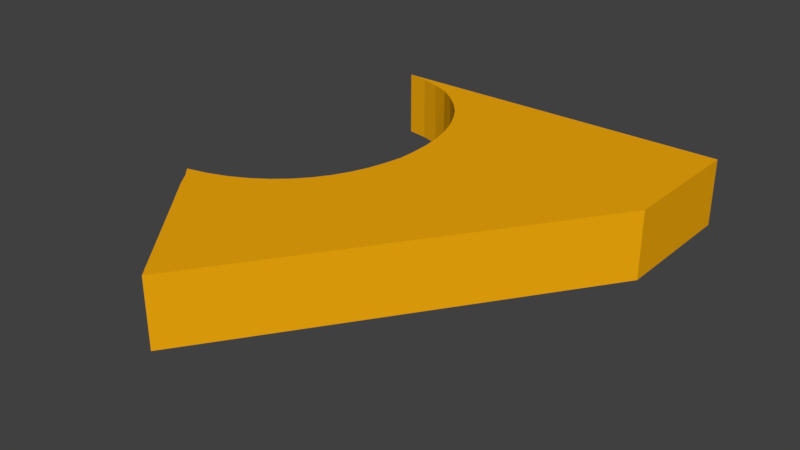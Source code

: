 # Source: logo2.blend  (saved by Blender 3.3.6; exported with 4.5.12 LTS)
import bpy
from mathutils import Matrix  # noqa: F401  (used for matrix-valued properties, if any)

bpy.ops.wm.read_factory_settings(use_empty=True)
scene = bpy.context.scene
scene.name = 'Scene'

# ---- collections
col_risc_v_logo_svg = bpy.data.collections.new('RISC-V logo.svg'); scene.collection.children.link(col_risc_v_logo_svg)

# ---- materials (node trees are filled in below, after node groups)
mat_svgmat_001 = bpy.data.materials.new('SVGMat.001')
mat_svgmat_001.use_transparent_shadow = False
mat_svgmat_001.diffuse_color = (0.8963, 0.4072, 0.004025, 1.0)

# ---- material node trees

# ---- world
world_world = bpy.data.worlds.new('World'); scene.world = world_world
world_world.color = (0.05088, 0.05088, 0.05088)
world_world.use_sun_shadow = False
world_world.sun_shadow_jitter_overblur = 0.0
world_world.cycles.sampling_method = 'MANUAL'

# ---- meshes
me_curve = bpy.data.meshes.new('Curve')
me_curve.from_pydata([(0.01892, 0.02338, -0.0004607), (0.01886, 0.02217, -0.0004607), (0.01868, 0.02099, -0.0004607), (0.01838, 0.01985, -0.0004607), (0.01796, 0.01876, -0.0004607), (0.01743, 0.01773, -0.0004607), (0.01677, 0.01676, -0.0004607), (0.016, 0.01588, -0.0004607), (0.0151, 0.01509, -0.0004607), (0.0141, 0.0144, -0.0004607), (0.01297, 0.01382, -0.0004607), (0.01173, 0.01336, -0.0004607), (0.01038, 0.01303, -0.0004607), (0.01054, 0.01284, -0.0004607), (0.01097, 0.01231, -0.0004607), (0.01162, 0.01152, -0.0004607), (0.01244, 0.01053, -0.0004607), (0.01338, 0.009409, -0.0004607), (0.01436, 0.008219, -0.0004607), (0.01535, 0.007028, -0.0004607), (0.01628, 0.005904, -0.0004607), (0.0171, 0.004913, -0.0004607), (0.01775, 0.004123, -0.0004607), (0.01819, 0.0036, -0.0004607), (0.01834, 0.003411, -0.0004607), (0.01906, 0.004443, -0.0004607), (0.03341, 0.02516, -0.0004607), (0.03341, 0.03389, -0.0004607), (0.01009, 0.03389, -0.0004607), (0.01151, 0.03365, -0.0004607), (0.0128, 0.03325, -0.0004607), (0.01397, 0.03269, -0.0004607), (0.01502, 0.03199, -0.0004607), (0.01594, 0.03117, -0.0004607), (0.01673, 0.03025, -0.0004607), (0.0174, 0.02923, -0.0004607), (0.01795, 0.02815, -0.0004607), (0.01838, 0.027, -0.0004607), (0.01868, 0.02582, -0.0004607), (0.01886, 0.02461, -0.0004607), (0.01009, 0.03389, 0.003866), (0.01151, 0.03365, 0.003866), (0.03341, 0.03389, 0.003866), (0.0128, 0.03325, 0.003866), (0.03341, 0.02516, 0.003866), (0.01399, 0.03273, 0.003866), (0.01502, 0.03199, 0.003866), (0.01594, 0.03117, 0.003866), (0.01673, 0.03025, 0.003866), (0.0174, 0.02923, 0.003866), (0.01795, 0.02815, 0.003866), (0.01838, 0.027, 0.003866), (0.01868, 0.02582, 0.003866), (0.01886, 0.02461, 0.003866), (0.01892, 0.02338, 0.003866), (0.01906, 0.004443, 0.003866), (0.0189, 0.02217, 0.003866), (0.01868, 0.02099, 0.003866), (0.01838, 0.01985, 0.003866), (0.01796, 0.01876, 0.003866), (0.01743, 0.01773, 0.003866), (0.01677, 0.01676, 0.003866), (0.016, 0.01588, 0.003866), (0.0151, 0.01509, 0.003866), (0.0141, 0.0144, 0.003866), (0.01297, 0.01382, 0.003866), (0.01173, 0.01336, 0.003866), (0.01038, 0.01303, 0.003866), (0.01055, 0.01285, 0.003866), (0.01101, 0.01236, 0.003866), (0.01162, 0.01152, 0.003866), (0.01244, 0.01053, 0.003866), (0.01338, 0.009409, 0.003866), (0.01436, 0.008219, 0.003866), (0.01535, 0.007028, 0.003866), (0.01628, 0.005904, 0.003866), (0.0171, 0.004913, 0.003866), (0.01775, 0.004123, 0.003866), (0.01819, 0.0036, 0.003866), (0.01834, 0.003411, 0.003866)], [], [(21, 22, 77, 76), (14, 15, 70, 69), (28, 29, 41, 40), (7, 8, 63, 62), (33, 34, 48, 47), (0, 1, 56, 54), (20, 21, 76, 75), (13, 14, 69, 68), (39, 0, 54, 53), (6, 7, 62, 61), (32, 33, 47, 46), (19, 20, 75, 74), (12, 13, 68, 67), (38, 39, 53, 52), (5, 6, 61, 60), (31, 32, 46, 45), (18, 19, 74, 73), (11, 12, 67, 66), (37, 38, 52, 51), (4, 5, 60, 59), (30, 31, 45, 43), (17, 18, 73, 72), (24, 25, 55, 79), (26, 27, 42, 44), (10, 11, 66, 65), (36, 37, 51, 50), (3, 4, 59, 58), (23, 24, 79, 78), (16, 17, 72, 71), (9, 10, 65, 64), (35, 36, 50, 49), (2, 3, 58, 57), (22, 23, 78, 77), (29, 30, 43, 41), (15, 16, 71, 70), (8, 9, 64, 63), (27, 28, 40, 42), (34, 35, 49, 48), (41, 42, 40), (41, 43, 42), (43, 45, 44, 42), (46, 44, 45), (47, 44, 46), (48, 44, 47), (49, 44, 48), (50, 44, 49), (51, 44, 50), (52, 44, 51), (53, 44, 52), (53, 54, 44), (54, 56, 55, 44), (57, 55, 56), (58, 55, 57), (59, 55, 58), (60, 55, 59), (61, 55, 60), (62, 55, 61), (63, 55, 62), (64, 55, 63), (65, 55, 64), (66, 55, 65), (67, 68, 69, 55, 66), (70, 55, 69), (71, 55, 70), (72, 55, 71), (73, 55, 72), (74, 55, 73), (75, 55, 74), (76, 55, 75), (77, 55, 76), (77, 78, 55), (78, 79, 55), (25, 26, 44, 55), (1, 2, 57, 56), (28, 27, 26, 25, 24, 23, 22, 21, 20, 19, 18, 17, 16, 15, 14, 13, 12, 11, 10, 9, 8, 7, 6, 5, 4, 3, 2, 1, 0, 39, 38, 37, 36, 35, 34, 33, 32, 31, 30, 29)])
_uv = me_curve.uv_layers.new(name='UVMap')
_uv.uv.foreach_set('vector', [0.0, 0.0, 0.0, 0.0, 0.0, 0.0, 0.0, 0.0, 0.0, 0.0, 0.0, 0.0, 0.0, 0.0, 0.0, 0.0, 0.0, 0.0, 0.0, 0.0, 0.0, 0.0, 0.0, 0.0, 0.0, 0.0, 0.0, 0.0, 0.0, 0.0, 0.0, 0.0, 0.0, 0.0, 0.0, 0.0, 0.0, 0.0, 0.0, 0.0, 0.0, 0.0, 0.0, 0.0, 0.0, 0.0, 0.0, 0.0, 0.0, 0.0, 0.0, 0.0, 0.0, 0.0, 0.0, 0.0, 0.0, 0.0, 0.0, 0.0, 0.0, 0.0, 0.0, 0.0, 0.7647, 0.0, 0.0, 0.0, 0.0, 0.0, 0.7647, 0.0, 0.0, 0.0, 0.0, 0.0, 0.0, 0.0, 0.0, 0.0, 0.0, 0.0, 0.0, 0.0, 0.0, 0.0, 0.0, 0.0, 0.0, 0.0, 0.0, 0.0, 0.0, 0.0, 0.0, 0.0, 0.0, 0.0, 0.0, 0.0, 0.0, 0.0, 0.0, 0.0, 0.0, 0.0, 0.0, 0.0, 0.0, 0.0, 0.0, 0.0, 0.0, 0.0, 0.0, 0.0, 0.0, 0.0, 0.0, 0.0, 0.0, 0.0, 0.0, 0.0, 0.0, 0.0, 0.0, 0.0, 0.0, 0.0, 0.0, 0.0, 0.0, 0.0, 0.0, 0.0, 0.0, 0.0, 0.0, 0.0, 0.0, 0.0, 0.0, 0.0, 0.0, 0.0, 0.0, 0.0, 0.0, 0.0, 0.0, 0.0, 0.0, 0.0, 0.0, 0.0, 0.0, 0.0, 0.0, 0.0, 0.0, 0.0, 0.0, 0.0, 0.0, 0.0, 0.0, 0.0, 0.0, 0.0, 0.0, 0.0, 0.0, 0.0, 0.0, 0.0, 0.0, 0.0, 0.0, 0.0, 0.0, 0.0, 0.0, 0.0, 0.0, 0.0, 0.0, 0.0, 0.0, 0.0, 0.0, 0.0, 0.0, 0.0, 0.0, 0.0, 0.0, 0.0, 0.0, 0.0, 0.0, 0.0, 0.0, 0.0, 0.0, 0.0, 0.0, 0.0, 0.0, 0.0, 0.0, 0.0, 0.0, 0.0, 0.0, 0.0, 0.0, 0.0, 0.0, 0.0, 0.0, 0.0, 0.0, 0.0, 0.0, 0.0, 0.0, 0.0, 0.0, 0.0, 0.0, 0.0, 0.0, 0.0, 0.0, 0.0, 0.0, 0.0, 0.0, 0.0, 0.0, 0.0, 0.0, 0.0, 0.0, 0.0, 0.0, 0.0, 0.0, 0.0, 0.0, 0.0, 0.0, 0.0, 0.0, 0.0, 0.0, 0.0, 0.0, 0.0, 0.0, 0.0, 0.0, 0.0, 0.0, 0.0, 0.0, 0.0, 0.0, 0.0, 0.0, 0.0, 0.0, 0.0, 0.0, 0.0, 0.0, 0.0, 0.0, 0.0, 0.0, 0.0, 0.0, 0.0, 0.0, 0.0, 0.0, 0.0, 0.0, 0.0, 0.0, 0.0, 0.0, 0.0, 0.0, 0.0, 0.0, 0.0, 0.0, 0.0, 0.0, 0.0, 0.0, 0.0, 0.5686, 0.0, 0.5294, 0.0, 0.549, 0.0, 0.5686, 0.0, 0.5882, 0.0, 0.5294, 0.0, 0.5882, 0.0, 0.5958, 0.0, 0.5098, 0.0, 0.5294, 0.0, 0.6275, 0.0, 0.5098, 0.0, 0.5958, 0.0, 0.6471, 0.0, 0.5098, 0.0, 0.6275, 0.0, 0.6667, 0.0, 0.5098, 0.0, 0.6471, 0.0, 0.6863, 0.0, 0.5098, 0.0, 0.6667, 0.0, 0.7059, 0.0, 0.5098, 0.0, 0.6863, 0.0, 0.7255, 0.0, 0.5098, 0.0, 0.7059, 0.0, 0.7451, 0.0, 0.5098, 0.0, 0.7255, 0.0, 0.7647, 0.0, 0.5098, 0.0, 0.7451, 0.0, 0.7647, 0.0, 0.0, 0.0, 0.5098, 0.0, 0.0, 0.0, 0.02545, 0.0, 0.4902, 0.0, 0.5098, 0.0, 0.03922, 0.0, 0.4902, 0.0, 0.02545, 0.0, 0.05882, 0.0, 0.4902, 0.0, 0.03922, 0.0, 0.07843, 0.0, 0.4902, 0.0, 0.05882, 0.0, 0.09804, 0.0, 0.4902, 0.0, 0.07843, 0.0, 0.1176, 0.0, 0.4902, 0.0, 0.09804, 0.0, 0.1373, 0.0, 0.4902, 0.0, 0.1176, 0.0, 0.1569, 0.0, 0.4902, 0.0, 0.1373, 0.0, 0.1765, 0.0, 0.4902, 0.0, 0.1569, 0.0, 0.1961, 0.0, 0.4902, 0.0, 0.1765, 0.0, 0.2157, 0.0, 0.4902, 0.0, 0.1961, 0.0, 0.2353, 0.0, 0.2476, 0.0, 0.2663, 0.0, 0.4902, 0.0, 0.2157, 0.0, 0.2941, 0.0, 0.4902, 0.0, 0.2663, 0.0, 0.3137, 0.0, 0.4902, 0.0, 0.2941, 0.0, 0.3333, 0.0, 0.4902, 0.0, 0.3137, 0.0, 0.3529, 0.0, 0.4902, 0.0, 0.3333, 0.0, 0.3725, 0.0, 0.4902, 0.0, 0.3529, 0.0, 0.3922, 0.0, 0.4902, 0.0, 0.3725, 0.0, 0.4118, 0.0, 0.4902, 0.0, 0.3922, 0.0, 0.4314, 0.0, 0.4902, 0.0, 0.4118, 0.0, 0.4314, 0.0, 0.451, 0.0, 0.4902, 0.0, 0.451, 0.0, 0.4706, 0.0, 0.4902, 0.0, 0.0, 0.0, 0.0, 0.0, 0.0, 0.0, 0.0, 0.0, 0.0, 0.0, 0.0, 0.0, 0.0, 0.0, 0.0, 0.0, 0.0, 0.0, 0.0, 0.0, 0.0, 0.0, 0.0, 0.0, 0.0, 0.0, 0.0, 0.0, 0.0, 0.0, 0.0, 0.0, 0.0, 0.0, 0.0, 0.0, 0.0, 0.0, 0.0, 0.0, 0.0, 0.0, 0.0, 0.0, 0.0, 0.0, 0.0, 0.0, 0.0, 0.0, 0.0, 0.0, 0.0, 0.0, 0.0, 0.0, 0.0, 0.0, 0.0, 0.0, 0.0, 0.0, 0.0, 0.0, 0.0, 0.0, 0.0, 0.0, 0.0, 0.0, 0.0, 0.0, 0.0, 0.0, 0.0, 0.0, 0.0, 0.0, 0.0, 0.0, 0.0, 0.0, 0.0, 0.0, 0.0, 0.0, 0.0, 0.0, 0.0, 0.0, 0.0, 0.0, 0.0, 0.0, 0.0, 0.0])
me_curve.materials.append(mat_svgmat_001)
me_curve.update()

# ---- objects
ob_logo2 = bpy.data.objects.new('logo2', me_curve)

# ---- transforms, parenting, visibility, modifiers, constraints
ob_logo2.location = (0.05804, 0.03367, 0.2131)
ob_logo2.scale = (462.4, 462.4, 462.4)

# ---- collection membership
col_risc_v_logo_svg.objects.link(ob_logo2)

# ---- scene / render settings (as saved in the file)
scene.frame_start = 1; scene.frame_end = 250; scene.frame_set(188)
scene.render.engine = 'BLENDER_EEVEE_NEXT'
scene.render.resolution_percentage = 50
scene.render.dither_intensity = 0.0
scene.cycles.use_denoising = False
scene.cycles.samples = 128
scene.cycles.sampling_pattern = 'TABULATED_SOBOL'
scene.cycles.use_adaptive_sampling = False
scene.cycles.use_light_tree = False
scene.cycles.blur_glossy = 0.0
scene.cycles.sample_clamp_indirect = 0.0
scene.view_settings.view_transform = 'Standard'
scene.unit_settings.scale_length = 0.001
bpy.context.view_layer.update()

# ---- added for rendering (the .blend has no active camera and no usable light): camera, sun
cam_auto = bpy.data.cameras.new('AutoCamera')
cam_auto.lens = 50.0
cam_auto.sensor_width = 36.0
cam_auto.clip_end = 1000.0
ob_auto_camera = bpy.data.objects.new('AutoCamera', cam_auto)
scene.collection.objects.link(ob_auto_camera)
ob_auto_camera.location = (26.6339, -11.1676, 14.2165)
ob_auto_camera.rotation_euler = (1.09748, -7.21219e-08, 0.694738)
scene.camera = ob_auto_camera
light_auto_sun = bpy.data.lights.new('AutoSun', 'SUN')
light_auto_sun.energy = 3.0
light_auto_sun.angle = 0.0523599
ob_auto_sun = bpy.data.objects.new('AutoSun', light_auto_sun)
scene.collection.objects.link(ob_auto_sun)
ob_auto_sun.rotation_euler = (0.872665, 0.174533, 0.523599)
bpy.context.view_layer.update()
